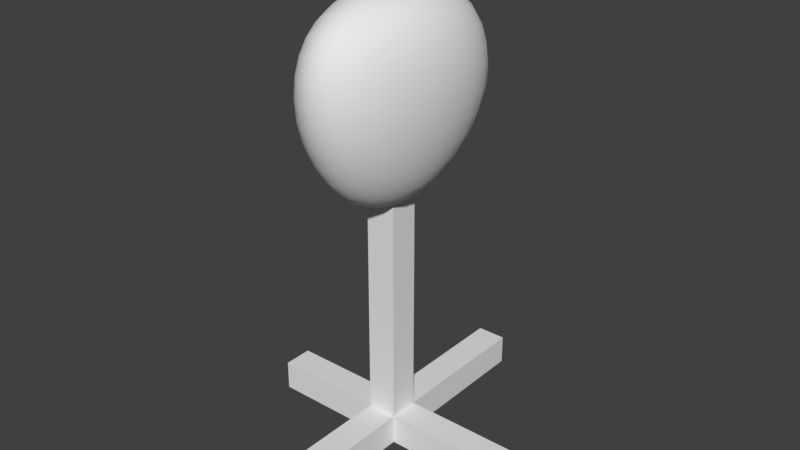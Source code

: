 # Source: target.blend  (saved by Blender 2.78.0; exported with 4.5.12 LTS)
import bpy
from mathutils import Matrix  # noqa: F401  (used for matrix-valued properties, if any)

bpy.ops.wm.read_factory_settings(use_empty=True)
scene = bpy.context.scene
scene.name = 'Scene'

# ---- collections
col_collection_1 = bpy.data.collections.new('Collection 1'); scene.collection.children.link(col_collection_1)

# ---- materials (node trees are filled in below, after node groups)
mat_material = bpy.data.materials.new('Material')
mat_material.alpha_threshold = 0.0
mat_material.use_transparent_shadow = False
mat_material.roughness = 0.5
mat_material.line_color = (0.0, 0.0, 0.0, 1.0)

# ---- material node trees

# ---- world
world_world = bpy.data.worlds.new('World'); scene.world = world_world
world_world.color = (0.05088, 0.05088, 0.05088)
world_world.use_sun_shadow = False
world_world.sun_shadow_jitter_overblur = 0.0
world_world.cycles.sampling_method = 'MANUAL'

# ---- meshes
me_cube_001 = bpy.data.meshes.new('Cube.001')
me_cube_001.from_pydata([(-0.1396, -0.3236, -1.13), (-0.1396, -0.3236, 2.127), (-0.1396, 0.04445, -1.13), (-0.1396, 0.04445, 2.127), (0.2284, -0.3236, -1.13), (0.2284, -0.3236, 2.127), (0.2284, 0.04445, -1.13), (0.2284, 0.04445, 2.127), (-0.1396, -0.3236, -0.7573), (-0.1396, 0.04445, -0.7573), (0.2284, 0.04445, -0.7573), (0.2284, -0.3236, -0.7573), (0.2284, -0.3236, -0.7573), (0.2284, -0.3236, -1.13), (-0.1396, -0.3236, -1.13), (-0.1396, -0.3236, -0.7573), (0.2284, -2.057, -0.7573), (0.2284, -2.057, -1.13), (-0.1396, -2.057, -1.13), (-0.1396, -2.057, -0.7573), (-0.1396, 1.931, -0.7573), (-0.1396, 1.931, -1.13), (0.2284, 1.931, -1.13), (0.2284, 1.931, -0.7573), (-1.548, 0.04445, -1.13), (-1.548, -0.3236, -1.13), (-1.548, 0.04445, -0.7573), (-1.548, -0.3236, -0.7573), (1.766, 0.04445, -0.7573), (1.766, 0.04445, -1.13), (1.766, -0.3236, -1.13), (1.766, -0.3236, -0.7573)], [], [(8, 1, 3, 9), (9, 3, 7, 10), (10, 7, 5, 11), (11, 5, 1, 8), (2, 6, 4, 0), (7, 3, 1, 5), (11, 8, 15, 12), (4, 6, 29, 30), (9, 10, 23, 20), (9, 2, 24, 26), (12, 15, 19, 16), (8, 0, 14, 15), (0, 4, 13, 14), (4, 11, 12, 13), (17, 16, 19, 18), (14, 13, 17, 18), (15, 14, 18, 19), (13, 12, 16, 17), (21, 20, 23, 22), (2, 9, 20, 21), (10, 6, 22, 23), (6, 2, 21, 22), (25, 27, 26, 24), (0, 8, 27, 25), (8, 9, 26, 27), (2, 0, 25, 24), (29, 28, 31, 30), (6, 10, 28, 29), (10, 11, 31, 28), (11, 4, 30, 31)])
me_cube_001.use_remesh_preserve_volume = False
me_cube_001.use_remesh_preserve_attributes = False
me_cube_001.use_mirror_vertex_groups = False
me_cube_001.update()
me_cube = bpy.data.meshes.new('Cube')
me_cube.from_pydata([(-0.02621, -0.04521, 3.158), (0.1051, -0.04671, 3.186), (0.2339, -0.04954, 3.255), (0.3563, -0.05356, 3.365), (-0.02742, -0.2472, 3.174), (-0.02704, -0.446, 3.233), (-0.0252, -0.637, 3.335), (-0.1558, -0.04517, 3.173), (-0.2796, -0.04671, 3.23), (-0.3935, -0.04994, 3.331), (-0.02331, 0.1553, 3.184), (-0.01864, 0.3498, 3.252), (-0.01209, 0.5335, 3.361), (0.1085, 0.1514, 3.211), (0.238, 0.1445, 3.279), (0.3612, 0.1381, 3.388), (0.1121, 0.3434, 3.278), (0.2398, 0.3314, 3.342), (0.3595, 0.3194, 3.441), (0.1182, 0.5247, 3.385), (0.2428, 0.5053, 3.44), (0.3544, 0.481, 3.522), (0.09945, -0.2461, 3.201), (0.09372, -0.4423, 3.258), (0.08996, -0.6304, 3.357), (0.2238, -0.2448, 3.269), (0.2114, -0.4353, 3.322), (0.2004, -0.6153, 3.413), (0.3415, -0.2462, 3.378), (0.3213, -0.4305, 3.422), (0.2999, -0.5969, 3.495), (-0.1526, -0.2448, 3.189), (-0.2722, -0.2422, 3.247), (-0.3819, -0.243, 3.346), (-0.1463, -0.4412, 3.248), (-0.2595, -0.4333, 3.302), (-0.3622, -0.428, 3.395), (-0.1389, -0.6297, 3.349), (-0.2455, -0.614, 3.396), (-0.339, -0.5952, 3.473), (-0.1534, 0.1529, 3.198), (-0.1478, 0.3448, 3.265), (-0.1409, 0.5259, 3.373), (-0.2778, 0.1473, 3.254), (-0.2705, 0.334, 3.317), (-0.2613, 0.5075, 3.417), (-0.3924, 0.1417, 3.353), (-0.3822, 0.3227, 3.408), (-0.3664, 0.4838, 3.491), (0.0724, -0.1304, 5.635), (0.07802, 0.1602, 5.616), (0.08151, 0.4366, 5.555), (0.08242, 0.683, 5.451), (-0.08994, -0.1311, 5.615), (-0.246, -0.1302, 5.552), (-0.3877, -0.1276, 5.447), (0.06509, -0.4196, 5.612), (0.05656, -0.6916, 5.546), (0.04725, -0.9307, 5.439), (0.2331, -0.1282, 5.613), (0.384, -0.1247, 5.548), (0.5174, -0.1201, 5.443), (0.2378, 0.1561, 5.594), (0.2369, 0.4265, 5.534), (0.233, 0.6678, 5.434), (0.3879, 0.1463, 5.531), (0.3823, 0.4032, 5.476), (0.3719, 0.6306, 5.384), (0.5208, 0.1359, 5.428), (0.5099, 0.3757, 5.381), (0.4898, 0.5822, 5.306), (-0.08371, 0.1534, 5.596), (-0.2396, 0.1411, 5.534), (-0.3816, 0.1288, 5.43), (-0.0761, 0.4241, 5.535), (-0.2276, 0.3986, 5.476), (-0.3647, 0.3695, 5.38), (-0.07049, 0.6658, 5.432), (-0.2155, 0.6268, 5.381), (-0.3425, 0.577, 5.302), (-0.09137, -0.4141, 5.592), (-0.09047, -0.6803, 5.528), (-0.08967, -0.9144, 5.422), (-0.2415, -0.4, 5.531), (-0.2307, -0.653, 5.47), (-0.2186, -0.874, 5.372), (-0.3774, -0.3826, 5.427), (-0.3566, -0.6191, 5.375), (-0.3309, -0.8203, 5.294), (0.2202, -0.4112, 5.59), (0.3661, -0.3945, 5.526), (0.4947, -0.3751, 5.422), (0.2026, -0.6776, 5.525), (0.3397, -0.6479, 5.466), (0.4598, -0.6121, 5.369), (0.1836, -0.912, 5.42), (0.3106, -0.8694, 5.368), (0.4195, -0.814, 5.289), (0.7424, -0.0861, 4.409), (0.7527, 0.1592, 4.415), (0.736, 0.3943, 4.419), (0.69, 0.609, 4.422), (0.7557, -0.09366, 4.657), (0.742, -0.1011, 4.894), (0.6992, -0.1081, 5.11), (0.7075, -0.3314, 4.404), (0.6505, -0.5667, 4.398), (0.5741, -0.7818, 4.393), (0.7046, -0.07861, 4.162), (0.6446, -0.07139, 3.923), (0.5649, -0.06466, 3.705), (0.7148, 0.1563, 4.171), (0.6995, 0.381, 4.184), (0.6562, 0.5857, 4.196), (0.6537, 0.1487, 3.937), (0.6405, 0.3582, 3.959), (0.6025, 0.547, 3.982), (0.5725, 0.1405, 3.722), (0.5626, 0.3333, 3.754), (0.5345, 0.5021, 3.793), (0.7648, 0.1534, 4.657), (0.7492, 0.1435, 4.89), (0.7044, 0.1342, 5.102), (0.7462, 0.3906, 4.653), (0.7297, 0.3774, 4.876), (0.686, 0.3623, 5.077), (0.6984, 0.608, 4.648), (0.6831, 0.5897, 4.859), (0.6456, 0.5614, 5.043), (0.7206, -0.3405, 4.647), (0.6627, -0.5775, 4.633), (0.585, -0.7949, 4.62), (0.7086, -0.3452, 4.881), (0.6527, -0.5785, 4.858), (0.5783, -0.7902, 4.834), (0.6686, -0.3498, 5.094), (0.6182, -0.5766, 5.062), (0.5534, -0.7741, 5.022), (0.6718, -0.3138, 4.16), (0.6155, -0.292, 3.926), (0.5403, -0.2705, 3.711), (0.6184, -0.5391, 4.163), (0.5682, -0.5025, 3.938), (0.5018, -0.4649, 3.734), (0.5464, -0.7443, 4.166), (0.5047, -0.6923, 3.952), (0.4521, -0.6357, 3.766), (0.002111, -1.298, 4.38), (0.1301, -1.277, 4.38), (0.255, -1.214, 4.382), (0.3732, -1.111, 4.385), (0.01027, -1.33, 4.633), (0.019, -1.315, 4.876), (0.02817, -1.248, 5.098), (-0.1251, -1.278, 4.379), (-0.2479, -1.217, 4.379), (-0.3625, -1.114, 4.38), (-0.005328, -1.224, 4.127), (-0.01191, -1.115, 3.886), (-0.01751, -0.977, 3.666), (0.1188, -1.206, 4.133), (0.24, -1.149, 4.144), (0.3542, -1.054, 4.156), (0.1069, -1.099, 3.897), (0.2223, -1.051, 3.918), (0.3297, -0.9698, 3.942), (0.09666, -0.9643, 3.682), (0.2059, -0.9272, 3.714), (0.3041, -0.8668, 3.756), (0.1384, -1.307, 4.629), (0.1459, -1.291, 4.867), (0.1546, -1.224, 5.085), (0.2636, -1.241, 4.621), (0.269, -1.224, 4.849), (0.2745, -1.161, 5.056), (0.3821, -1.132, 4.614), (0.3838, -1.118, 4.829), (0.3812, -1.067, 5.019), (-0.1174, -1.309, 4.628), (-0.2406, -1.243, 4.62), (-0.3557, -1.136, 4.612), (-0.1076, -1.293, 4.867), (-0.2292, -1.228, 4.85), (-0.3413, -1.122, 4.83), (-0.09817, -1.226, 5.086), (-0.2175, -1.165, 5.058), (-0.3231, -1.072, 5.021), (-0.1286, -1.206, 4.131), (-0.1298, -1.1, 3.893), (-0.1305, -0.9644, 3.677), (-0.2474, -1.151, 4.139), (-0.2425, -1.052, 3.911), (-0.2369, -0.9274, 3.704), (-0.358, -1.056, 4.148), (-0.3462, -0.971, 3.931), (-0.331, -0.867, 3.741), (-0.6963, -0.0895, 4.384), (-0.6698, -0.3353, 4.382), (-0.621, -0.5709, 4.381), (-0.5521, -0.786, 4.381), (-0.6895, -0.09923, 4.639), (-0.6566, -0.1084, 4.884), (-0.5963, -0.1165, 5.107), (-0.698, 0.1564, 4.385), (-0.6732, 0.3921, 4.387), (-0.6197, 0.6075, 4.39), (-0.6784, -0.07972, 4.129), (-0.6376, -0.07037, 3.885), (-0.5754, -0.06196, 3.664), (-0.6531, -0.3154, 4.132), (-0.6064, -0.5412, 4.14), (-0.5403, -0.7468, 4.148), (-0.6146, -0.2915, 3.892), (-0.5725, -0.5027, 3.91), (-0.5132, -0.6931, 3.93), (-0.5558, -0.2683, 3.674), (-0.5206, -0.4635, 3.703), (-0.4729, -0.6351, 3.74), (-0.6638, -0.3465, 4.633), (-0.6331, -0.3528, 4.874), (-0.5763, -0.3583, 5.094), (-0.6152, -0.5835, 4.623), (-0.5876, -0.5859, 4.854), (-0.5372, -0.5847, 5.063), (-0.5461, -0.8006, 4.613), (-0.5229, -0.797, 4.832), (-0.4831, -0.7815, 5.024), (-0.6899, 0.1485, 4.636), (-0.6635, 0.3865, 4.629), (-0.6084, 0.6048, 4.622), (-0.6552, 0.1368, 4.876), (-0.6283, 0.3717, 4.859), (-0.5752, 0.5852, 4.84), (-0.5929, 0.1264, 5.096), (-0.5678, 0.3555, 5.067), (-0.5226, 0.5559, 5.031), (-0.6804, 0.1557, 4.135), (-0.6391, 0.1501, 3.896), (-0.5761, 0.1434, 3.679), (-0.6571, 0.3808, 4.147), (-0.6179, 0.3597, 3.918), (-0.5582, 0.3361, 3.712), (-0.6063, 0.5857, 4.159), (-0.5725, 0.5484, 3.942), (-0.5222, 0.5046, 3.754), (0.04408, 1.122, 4.413), (0.208, 1.102, 4.418), (0.3629, 1.04, 4.421), (0.5004, 0.937, 4.423), (0.03151, 1.066, 4.163), (0.01892, 0.9736, 3.923), (0.006989, 0.8504, 3.702), (-0.1206, 1.102, 4.408), (-0.2776, 1.04, 4.403), (-0.4187, 0.9364, 4.398), (0.05593, 1.137, 4.663), (0.06638, 1.106, 4.902), (0.07473, 1.023, 5.12), (0.2184, 1.116, 4.662), (0.3717, 1.051, 4.656), (0.508, 0.9435, 4.649), (0.2237, 1.084, 4.896), (0.3713, 1.019, 4.88), (0.5015, 0.915, 4.861), (0.2263, 1.002, 5.109), (0.3664, 0.9425, 5.082), (0.4856, 0.8521, 5.046), (0.1903, 1.047, 4.172), (0.1688, 0.9571, 3.936), (0.1472, 0.8365, 3.72), (0.3405, 0.9905, 4.185), (0.3105, 0.9077, 3.958), (0.2789, 0.7972, 3.753), (0.4739, 0.895, 4.196), (0.4355, 0.8249, 3.981), (0.3926, 0.734, 3.793), (-0.1275, 1.047, 4.162), (-0.2787, 0.9907, 4.165), (-0.4142, 0.8953, 4.169), (-0.1306, 0.9575, 3.926), (-0.272, 0.9085, 3.938), (-0.3974, 0.8259, 3.953), (-0.1324, 0.8372, 3.709), (-0.2623, 0.7984, 3.732), (-0.3742, 0.7357, 3.764), (-0.1077, 1.115, 4.654), (-0.09262, 1.083, 4.89), (-0.0789, 1.0, 5.105), (-0.2643, 1.05, 4.641), (-0.2446, 1.017, 4.868), (-0.2241, 0.9402, 5.073), (-0.4055, 0.9419, 4.628), (-0.3808, 0.9125, 4.844), (-0.3505, 0.8488, 5.034), (0.452, 0.4729, 3.638), (0.4682, 0.3168, 3.579), (0.474, 0.1356, 3.535), (0.4679, -0.05864, 3.515), (0.4484, -0.2538, 3.525), (0.4194, -0.4372, 3.559), (0.385, -0.5965, 3.611), (0.3605, 0.6201, 3.637), (0.2536, 0.662, 3.577), (0.1291, 0.6907, 3.532), (-0.003576, 0.7019, 3.511), (-0.1351, 0.6916, 3.521), (-0.2565, 0.6637, 3.555), (-0.359, 0.6224, 3.608), (0.4805, 0.6385, 3.814), (0.5355, 0.7056, 3.993), (0.5819, 0.7603, 4.201), (0.6122, 0.7933, 4.424), (0.6196, 0.7956, 4.645), (0.6076, 0.7718, 4.85), (0.58, 0.7264, 5.025), (0.29, -0.7431, 3.604), (0.1966, -0.7806, 3.543), (0.09025, -0.806, 3.498), (-0.02198, -0.8156, 3.479), (-0.1329, -0.8057, 3.492), (-0.236, -0.78, 3.53), (-0.3245, -0.7423, 3.586), (0.3875, -0.773, 3.781), (0.4251, -0.8514, 3.958), (0.4576, -0.9193, 4.165), (0.4808, -0.9665, 4.388), (0.4904, -0.983, 4.612), (0.4878, -0.9725, 4.821), (0.4744, -0.9388, 4.999), (-0.416, -0.595, 3.585), (-0.4506, -0.4349, 3.528), (-0.4778, -0.2506, 3.489), (-0.4935, -0.05498, 3.475), (-0.4932, 0.1393, 3.494), (-0.4793, 0.3203, 3.539), (-0.454, 0.4759, 3.601), (-0.4104, -0.773, 3.761), (-0.4375, -0.8526, 3.941), (-0.4569, -0.9218, 4.153), (-0.4651, -0.9704, 4.38), (-0.4588, -0.9881, 4.608), (-0.4404, -0.9785, 4.82), (-0.4124, -0.9451, 5.001), (-0.4627, 0.6406, 3.779), (-0.4999, 0.7069, 3.958), (-0.526, 0.7605, 4.168), (-0.5355, 0.7923, 4.394), (-0.523, 0.7933, 4.62), (-0.4935, 0.7683, 4.831), (-0.452, 0.7221, 5.011), (0.5824, 0.5499, 5.194), (0.6133, 0.3576, 5.248), (0.6288, 0.1301, 5.285), (0.6251, -0.1145, 5.297), (0.5982, -0.3583, 5.278), (0.5552, -0.5837, 5.235), (0.5029, -0.7731, 5.176), (0.4763, 0.7446, 5.196), (0.3641, 0.815, 5.253), (0.2286, 0.8645, 5.292), (0.08031, 0.8837, 5.306), (-0.07029, 0.863, 5.289), (-0.2116, 0.812, 5.247), (-0.332, 0.7404, 5.188), (0.3884, -0.9695, 5.174), (0.2863, -1.045, 5.232), (0.1665, -1.099, 5.273), (0.03764, -1.121, 5.289), (-0.09142, -1.101, 5.275), (-0.2119, -1.049, 5.235), (-0.3149, -0.9751, 5.178), (-0.421, -0.7804, 5.18), (-0.4611, -0.5919, 5.24), (-0.4916, -0.3669, 5.282), (-0.5072, -0.1231, 5.299), (-0.5021, 0.1221, 5.284), (-0.4805, 0.3506, 5.244), (-0.4465, 0.5441, 5.187), (0.4322, 0.5787, 3.694), (0.3549, -0.7057, 3.663), (-0.3845, -0.7049, 3.642), (-0.4267, 0.5812, 3.66), (0.5482, 0.6764, 5.14), (0.4565, -0.8967, 5.119), (-0.384, -0.9032, 5.122), (-0.4118, 0.6716, 5.131)], [], [(0, 10, 13, 1), (1, 13, 14, 2), (2, 14, 15, 3), (3, 15, 296, 297), (10, 11, 16, 13), (13, 16, 17, 14), (14, 17, 18, 15), (15, 18, 295, 296), (11, 12, 19, 16), (16, 19, 20, 17), (17, 20, 21, 18), (18, 21, 294, 295), (12, 304, 303, 19), (19, 303, 302, 20), (20, 302, 301, 21), (21, 301, 378, 294), (0, 1, 22, 4), (4, 22, 23, 5), (5, 23, 24, 6), (6, 24, 317, 318), (1, 2, 25, 22), (22, 25, 26, 23), (23, 26, 27, 24), (24, 27, 316, 317), (2, 3, 28, 25), (25, 28, 29, 26), (26, 29, 30, 27), (27, 30, 315, 316), (3, 297, 298, 28), (28, 298, 299, 29), (29, 299, 300, 30), (30, 300, 379, 315), (0, 4, 31, 7), (7, 31, 32, 8), (8, 32, 33, 9), (9, 33, 331, 332), (4, 5, 34, 31), (31, 34, 35, 32), (32, 35, 36, 33), (33, 36, 330, 331), (5, 6, 37, 34), (34, 37, 38, 35), (35, 38, 39, 36), (36, 39, 329, 330), (6, 318, 319, 37), (37, 319, 320, 38), (38, 320, 321, 39), (39, 321, 380, 329), (0, 7, 40, 10), (10, 40, 41, 11), (11, 41, 42, 12), (12, 42, 305, 304), (7, 8, 43, 40), (40, 43, 44, 41), (41, 44, 45, 42), (42, 45, 306, 305), (8, 9, 46, 43), (43, 46, 47, 44), (44, 47, 48, 45), (45, 48, 307, 306), (9, 332, 333, 46), (46, 333, 334, 47), (47, 334, 335, 48), (48, 335, 381, 307), (49, 59, 62, 50), (50, 62, 63, 51), (51, 63, 64, 52), (52, 64, 359, 360), (59, 60, 65, 62), (62, 65, 66, 63), (63, 66, 67, 64), (64, 67, 358, 359), (60, 61, 68, 65), (65, 68, 69, 66), (66, 69, 70, 67), (67, 70, 357, 358), (61, 353, 352, 68), (68, 352, 351, 69), (69, 351, 350, 70), (70, 350, 382, 357), (49, 50, 71, 53), (53, 71, 72, 54), (54, 72, 73, 55), (55, 73, 375, 374), (50, 51, 74, 71), (71, 74, 75, 72), (72, 75, 76, 73), (73, 76, 376, 375), (51, 52, 77, 74), (74, 77, 78, 75), (75, 78, 79, 76), (76, 79, 377, 376), (52, 360, 361, 77), (77, 361, 362, 78), (78, 362, 363, 79), (79, 363, 385, 377), (49, 53, 80, 56), (56, 80, 81, 57), (57, 81, 82, 58), (58, 82, 368, 367), (53, 54, 83, 80), (80, 83, 84, 81), (81, 84, 85, 82), (82, 85, 369, 368), (54, 55, 86, 83), (83, 86, 87, 84), (84, 87, 88, 85), (85, 88, 370, 369), (55, 374, 373, 86), (86, 373, 372, 87), (87, 372, 371, 88), (88, 371, 384, 370), (49, 56, 89, 59), (59, 89, 90, 60), (60, 90, 91, 61), (61, 91, 354, 353), (56, 57, 92, 89), (89, 92, 93, 90), (90, 93, 94, 91), (91, 94, 355, 354), (57, 58, 95, 92), (92, 95, 96, 93), (93, 96, 97, 94), (94, 97, 356, 355), (58, 367, 366, 95), (95, 366, 365, 96), (96, 365, 364, 97), (97, 364, 383, 356), (98, 108, 111, 99), (99, 111, 112, 100), (100, 112, 113, 101), (101, 113, 310, 311), (108, 109, 114, 111), (111, 114, 115, 112), (112, 115, 116, 113), (113, 116, 309, 310), (109, 110, 117, 114), (114, 117, 118, 115), (115, 118, 119, 116), (116, 119, 308, 309), (110, 297, 296, 117), (117, 296, 295, 118), (118, 295, 294, 119), (119, 294, 378, 308), (98, 99, 120, 102), (102, 120, 121, 103), (103, 121, 122, 104), (104, 122, 352, 353), (99, 100, 123, 120), (120, 123, 124, 121), (121, 124, 125, 122), (122, 125, 351, 352), (100, 101, 126, 123), (123, 126, 127, 124), (124, 127, 128, 125), (125, 128, 350, 351), (101, 311, 312, 126), (126, 312, 313, 127), (127, 313, 314, 128), (128, 314, 382, 350), (98, 102, 129, 105), (105, 129, 130, 106), (106, 130, 131, 107), (107, 131, 326, 325), (102, 103, 132, 129), (129, 132, 133, 130), (130, 133, 134, 131), (131, 134, 327, 326), (103, 104, 135, 132), (132, 135, 136, 133), (133, 136, 137, 134), (134, 137, 328, 327), (104, 353, 354, 135), (135, 354, 355, 136), (136, 355, 356, 137), (137, 356, 383, 328), (98, 105, 138, 108), (108, 138, 139, 109), (109, 139, 140, 110), (110, 140, 298, 297), (105, 106, 141, 138), (138, 141, 142, 139), (139, 142, 143, 140), (140, 143, 299, 298), (106, 107, 144, 141), (141, 144, 145, 142), (142, 145, 146, 143), (143, 146, 300, 299), (107, 325, 324, 144), (144, 324, 323, 145), (145, 323, 322, 146), (146, 322, 379, 300), (147, 157, 160, 148), (148, 160, 161, 149), (149, 161, 162, 150), (150, 162, 324, 325), (157, 158, 163, 160), (160, 163, 164, 161), (161, 164, 165, 162), (162, 165, 323, 324), (158, 159, 166, 163), (163, 166, 167, 164), (164, 167, 168, 165), (165, 168, 322, 323), (159, 318, 317, 166), (166, 317, 316, 167), (167, 316, 315, 168), (168, 315, 379, 322), (147, 148, 169, 151), (151, 169, 170, 152), (152, 170, 171, 153), (153, 171, 366, 367), (148, 149, 172, 169), (169, 172, 173, 170), (170, 173, 174, 171), (171, 174, 365, 366), (149, 150, 175, 172), (172, 175, 176, 173), (173, 176, 177, 174), (174, 177, 364, 365), (150, 325, 326, 175), (175, 326, 327, 176), (176, 327, 328, 177), (177, 328, 383, 364), (147, 151, 178, 154), (154, 178, 179, 155), (155, 179, 180, 156), (156, 180, 340, 339), (151, 152, 181, 178), (178, 181, 182, 179), (179, 182, 183, 180), (180, 183, 341, 340), (152, 153, 184, 181), (181, 184, 185, 182), (182, 185, 186, 183), (183, 186, 342, 341), (153, 367, 368, 184), (184, 368, 369, 185), (185, 369, 370, 186), (186, 370, 384, 342), (147, 154, 187, 157), (157, 187, 188, 158), (158, 188, 189, 159), (159, 189, 319, 318), (154, 155, 190, 187), (187, 190, 191, 188), (188, 191, 192, 189), (189, 192, 320, 319), (155, 156, 193, 190), (190, 193, 194, 191), (191, 194, 195, 192), (192, 195, 321, 320), (156, 339, 338, 193), (193, 338, 337, 194), (194, 337, 336, 195), (195, 336, 380, 321), (196, 206, 209, 197), (197, 209, 210, 198), (198, 210, 211, 199), (199, 211, 338, 339), (206, 207, 212, 209), (209, 212, 213, 210), (210, 213, 214, 211), (211, 214, 337, 338), (207, 208, 215, 212), (212, 215, 216, 213), (213, 216, 217, 214), (214, 217, 336, 337), (208, 332, 331, 215), (215, 331, 330, 216), (216, 330, 329, 217), (217, 329, 380, 336), (196, 197, 218, 200), (200, 218, 219, 201), (201, 219, 220, 202), (202, 220, 373, 374), (197, 198, 221, 218), (218, 221, 222, 219), (219, 222, 223, 220), (220, 223, 372, 373), (198, 199, 224, 221), (221, 224, 225, 222), (222, 225, 226, 223), (223, 226, 371, 372), (199, 339, 340, 224), (224, 340, 341, 225), (225, 341, 342, 226), (226, 342, 384, 371), (196, 200, 227, 203), (203, 227, 228, 204), (204, 228, 229, 205), (205, 229, 347, 346), (200, 201, 230, 227), (227, 230, 231, 228), (228, 231, 232, 229), (229, 232, 348, 347), (201, 202, 233, 230), (230, 233, 234, 231), (231, 234, 235, 232), (232, 235, 349, 348), (202, 374, 375, 233), (233, 375, 376, 234), (234, 376, 377, 235), (235, 377, 385, 349), (196, 203, 236, 206), (206, 236, 237, 207), (207, 237, 238, 208), (208, 238, 333, 332), (203, 204, 239, 236), (236, 239, 240, 237), (237, 240, 241, 238), (238, 241, 334, 333), (204, 205, 242, 239), (239, 242, 243, 240), (240, 243, 244, 241), (241, 244, 335, 334), (205, 346, 345, 242), (242, 345, 344, 243), (243, 344, 343, 244), (244, 343, 381, 335), (245, 255, 258, 246), (246, 258, 259, 247), (247, 259, 260, 248), (248, 260, 312, 311), (255, 256, 261, 258), (258, 261, 262, 259), (259, 262, 263, 260), (260, 263, 313, 312), (256, 257, 264, 261), (261, 264, 265, 262), (262, 265, 266, 263), (263, 266, 314, 313), (257, 360, 359, 264), (264, 359, 358, 265), (265, 358, 357, 266), (266, 357, 382, 314), (245, 246, 267, 249), (249, 267, 268, 250), (250, 268, 269, 251), (251, 269, 303, 304), (246, 247, 270, 267), (267, 270, 271, 268), (268, 271, 272, 269), (269, 272, 302, 303), (247, 248, 273, 270), (270, 273, 274, 271), (271, 274, 275, 272), (272, 275, 301, 302), (248, 311, 310, 273), (273, 310, 309, 274), (274, 309, 308, 275), (275, 308, 378, 301), (245, 249, 276, 252), (252, 276, 277, 253), (253, 277, 278, 254), (254, 278, 345, 346), (249, 250, 279, 276), (276, 279, 280, 277), (277, 280, 281, 278), (278, 281, 344, 345), (250, 251, 282, 279), (279, 282, 283, 280), (280, 283, 284, 281), (281, 284, 343, 344), (251, 304, 305, 282), (282, 305, 306, 283), (283, 306, 307, 284), (284, 307, 381, 343), (245, 252, 285, 255), (255, 285, 286, 256), (256, 286, 287, 257), (257, 287, 361, 360), (252, 253, 288, 285), (285, 288, 289, 286), (286, 289, 290, 287), (287, 290, 362, 361), (253, 254, 291, 288), (288, 291, 292, 289), (289, 292, 293, 290), (290, 293, 363, 362), (254, 346, 347, 291), (291, 347, 348, 292), (292, 348, 349, 293), (293, 349, 385, 363)])
me_cube.polygons.foreach_set('use_smooth', [True] * 384)
me_cube.materials.append(mat_material)
me_cube.use_remesh_preserve_volume = False
me_cube.use_remesh_preserve_attributes = False
me_cube.use_mirror_vertex_groups = False
me_cube.update()

# ---- objects
ob_cube_001 = bpy.data.objects.new('Cube.001', me_cube_001)
ob_cube = bpy.data.objects.new('Cube', me_cube)

# ---- transforms, parenting, visibility, modifiers, constraints
ob_cube_001.location = (-0.08602, 0.1187, 1.161)
ob_cube_001.lineart.crease_threshold = 0.0
ob_cube.location = (0.0, 0.0, 0.0)
ob_cube.lock_rotations_4d = False
ob_cube.empty_display_type = 'ARROWS'
ob_cube.lineart.crease_threshold = 0.0

# ---- collection membership
col_collection_1.objects.link(ob_cube_001)
col_collection_1.objects.link(ob_cube)

# ---- scene / render settings (as saved in the file)
scene.frame_start = 1; scene.frame_end = 250; scene.frame_set(1)
scene.render.engine = 'BLENDER_EEVEE_NEXT'
scene.render.resolution_percentage = 50
scene.render.dither_intensity = 0.0
scene.cycles.use_denoising = False
scene.cycles.samples = 128
scene.cycles.sampling_pattern = 'TABULATED_SOBOL'
scene.cycles.light_sampling_threshold = 0.0
scene.cycles.use_adaptive_sampling = False
scene.cycles.use_light_tree = False
scene.cycles.blur_glossy = 0.0
scene.cycles.sample_clamp_indirect = 0.0
scene.view_settings.view_transform = 'Standard'
bpy.context.view_layer.update()

# ---- added for rendering (the .blend has no active camera and no usable light): camera, sun
cam_auto = bpy.data.cameras.new('AutoCamera')
cam_auto.lens = 50.0
cam_auto.sensor_width = 36.0
cam_auto.clip_end = 1000.0
ob_auto_camera = bpy.data.objects.new('AutoCamera', cam_auto)
scene.collection.objects.link(ob_auto_camera)
ob_auto_camera.location = (7.08698, -8.42139, 8.48427)
ob_auto_camera.rotation_euler = (1.09748, -7.21219e-08, 0.694738)
scene.camera = ob_auto_camera
light_auto_sun = bpy.data.lights.new('AutoSun', 'SUN')
light_auto_sun.energy = 3.0
light_auto_sun.angle = 0.0523599
ob_auto_sun = bpy.data.objects.new('AutoSun', light_auto_sun)
scene.collection.objects.link(ob_auto_sun)
ob_auto_sun.rotation_euler = (0.872665, 0.174533, 0.523599)
bpy.context.view_layer.update()
